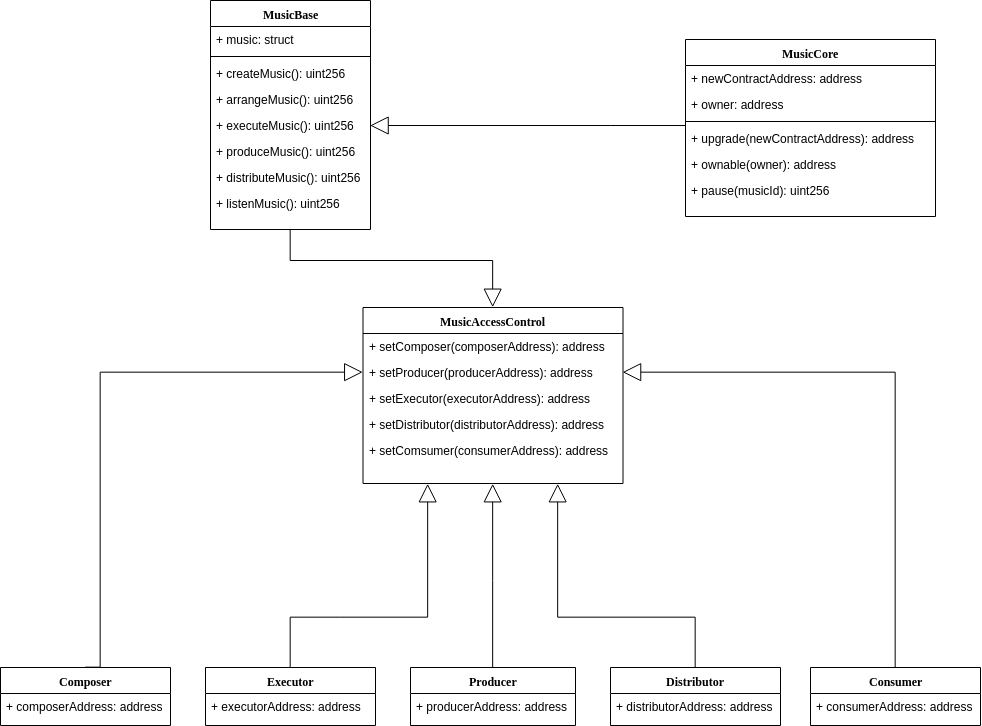

The diagram above was exported from draw.io. Its source (the exported page's mxGraphModel, read from the mxfile embedded in the PNG):
<mxGraphModel dx="1162" dy="615" grid="1" gridSize="10" guides="1" tooltips="1" connect="1" arrows="1" fold="1" page="1" pageScale="1" pageWidth="1100" pageHeight="850" background="#ffffff" math="0" shadow="0">
  <root>
    <mxCell id="0" />
    <mxCell id="1" parent="0" />
    <mxCell id="_xTNGKk2cTRyGNxsSfxK-40" value="" style="edgeStyle=orthogonalEdgeStyle;rounded=0;orthogonalLoop=1;jettySize=auto;html=1;endArrow=block;endFill=0;endSize=16;entryX=1;entryY=0.5;entryDx=0;entryDy=0;" edge="1" parent="1" source="78961159f06e98e8-17" target="_xTNGKk2cTRyGNxsSfxK-15">
      <mxGeometry relative="1" as="geometry">
        <mxPoint x="705" y="204.5" as="targetPoint" />
        <Array as="points">
          <mxPoint x="640" y="215" />
          <mxPoint x="640" y="215" />
        </Array>
      </mxGeometry>
    </mxCell>
    <mxCell id="78961159f06e98e8-17" value="MusicCore" style="swimlane;html=1;fontStyle=1;align=center;verticalAlign=top;childLayout=stackLayout;horizontal=1;startSize=26;horizontalStack=0;resizeParent=1;resizeLast=0;collapsible=1;marginBottom=0;swimlaneFillColor=#ffffff;rounded=0;shadow=0;comic=0;labelBackgroundColor=none;strokeColor=#000000;strokeWidth=1;fillColor=none;fontFamily=Verdana;fontSize=12;fontColor=#000000;" parent="1" vertex="1">
      <mxGeometry x="715" y="129" width="250" height="177" as="geometry" />
    </mxCell>
    <mxCell id="78961159f06e98e8-21" value="+ newContractAddress: address" style="text;html=1;strokeColor=none;fillColor=none;align=left;verticalAlign=top;spacingLeft=4;spacingRight=4;whiteSpace=wrap;overflow=hidden;rotatable=0;points=[[0,0.5],[1,0.5]];portConstraint=eastwest;" parent="78961159f06e98e8-17" vertex="1">
      <mxGeometry y="26" width="250" height="26" as="geometry" />
    </mxCell>
    <mxCell id="78961159f06e98e8-23" value="+ owner: address" style="text;html=1;strokeColor=none;fillColor=none;align=left;verticalAlign=top;spacingLeft=4;spacingRight=4;whiteSpace=wrap;overflow=hidden;rotatable=0;points=[[0,0.5],[1,0.5]];portConstraint=eastwest;" parent="78961159f06e98e8-17" vertex="1">
      <mxGeometry y="52" width="250" height="26" as="geometry" />
    </mxCell>
    <mxCell id="78961159f06e98e8-19" value="" style="line;html=1;strokeWidth=1;fillColor=none;align=left;verticalAlign=middle;spacingTop=-1;spacingLeft=3;spacingRight=3;rotatable=0;labelPosition=right;points=[];portConstraint=eastwest;" parent="78961159f06e98e8-17" vertex="1">
      <mxGeometry y="78" width="250" height="8" as="geometry" />
    </mxCell>
    <mxCell id="78961159f06e98e8-20" value="+ upgrade(newContractAddress): address" style="text;html=1;strokeColor=none;fillColor=none;align=left;verticalAlign=top;spacingLeft=4;spacingRight=4;whiteSpace=wrap;overflow=hidden;rotatable=0;points=[[0,0.5],[1,0.5]];portConstraint=eastwest;" parent="78961159f06e98e8-17" vertex="1">
      <mxGeometry y="86" width="250" height="26" as="geometry" />
    </mxCell>
    <mxCell id="78961159f06e98e8-27" value="+ ownable(owner): address" style="text;html=1;strokeColor=none;fillColor=none;align=left;verticalAlign=top;spacingLeft=4;spacingRight=4;whiteSpace=wrap;overflow=hidden;rotatable=0;points=[[0,0.5],[1,0.5]];portConstraint=eastwest;" parent="78961159f06e98e8-17" vertex="1">
      <mxGeometry y="112" width="250" height="26" as="geometry" />
    </mxCell>
    <mxCell id="_xTNGKk2cTRyGNxsSfxK-19" value="+ pause(musicId): uint256" style="text;html=1;strokeColor=none;fillColor=none;align=left;verticalAlign=top;spacingLeft=4;spacingRight=4;whiteSpace=wrap;overflow=hidden;rotatable=0;points=[[0,0.5],[1,0.5]];portConstraint=eastwest;" vertex="1" parent="78961159f06e98e8-17">
      <mxGeometry y="138" width="250" height="26" as="geometry" />
    </mxCell>
    <mxCell id="_xTNGKk2cTRyGNxsSfxK-41" style="edgeStyle=orthogonalEdgeStyle;rounded=0;orthogonalLoop=1;jettySize=auto;html=1;entryX=0.5;entryY=0;entryDx=0;entryDy=0;endArrow=block;endFill=0;endSize=16;" edge="1" parent="1" source="78961159f06e98e8-30" target="78961159f06e98e8-43">
      <mxGeometry relative="1" as="geometry">
        <Array as="points">
          <mxPoint x="320" y="350" />
          <mxPoint x="522" y="350" />
        </Array>
      </mxGeometry>
    </mxCell>
    <mxCell id="78961159f06e98e8-30" value="MusicBase" style="swimlane;html=1;fontStyle=1;align=center;verticalAlign=top;childLayout=stackLayout;horizontal=1;startSize=26;horizontalStack=0;resizeParent=1;resizeLast=0;collapsible=1;marginBottom=0;swimlaneFillColor=#ffffff;rounded=0;shadow=0;comic=0;labelBackgroundColor=none;strokeColor=#000000;strokeWidth=1;fillColor=none;fontFamily=Verdana;fontSize=12;fontColor=#000000;" parent="1" vertex="1">
      <mxGeometry x="240" y="90" width="160" height="229" as="geometry" />
    </mxCell>
    <mxCell id="78961159f06e98e8-31" value="+ music: struct" style="text;html=1;strokeColor=none;fillColor=none;align=left;verticalAlign=top;spacingLeft=4;spacingRight=4;whiteSpace=wrap;overflow=hidden;rotatable=0;points=[[0,0.5],[1,0.5]];portConstraint=eastwest;" parent="78961159f06e98e8-30" vertex="1">
      <mxGeometry y="26" width="160" height="26" as="geometry" />
    </mxCell>
    <mxCell id="78961159f06e98e8-38" value="" style="line;html=1;strokeWidth=1;fillColor=none;align=left;verticalAlign=middle;spacingTop=-1;spacingLeft=3;spacingRight=3;rotatable=0;labelPosition=right;points=[];portConstraint=eastwest;" parent="78961159f06e98e8-30" vertex="1">
      <mxGeometry y="52" width="160" height="8" as="geometry" />
    </mxCell>
    <mxCell id="78961159f06e98e8-39" value="+ createMusic(): uint256" style="text;html=1;strokeColor=none;fillColor=none;align=left;verticalAlign=top;spacingLeft=4;spacingRight=4;whiteSpace=wrap;overflow=hidden;rotatable=0;points=[[0,0.5],[1,0.5]];portConstraint=eastwest;" parent="78961159f06e98e8-30" vertex="1">
      <mxGeometry y="60" width="160" height="26" as="geometry" />
    </mxCell>
    <mxCell id="_xTNGKk2cTRyGNxsSfxK-14" value="+ arrangeMusic(): uint256" style="text;html=1;strokeColor=none;fillColor=none;align=left;verticalAlign=top;spacingLeft=4;spacingRight=4;whiteSpace=wrap;overflow=hidden;rotatable=0;points=[[0,0.5],[1,0.5]];portConstraint=eastwest;" vertex="1" parent="78961159f06e98e8-30">
      <mxGeometry y="86" width="160" height="26" as="geometry" />
    </mxCell>
    <mxCell id="_xTNGKk2cTRyGNxsSfxK-15" value="+ executeMusic(): uint256" style="text;html=1;strokeColor=none;fillColor=none;align=left;verticalAlign=top;spacingLeft=4;spacingRight=4;whiteSpace=wrap;overflow=hidden;rotatable=0;points=[[0,0.5],[1,0.5]];portConstraint=eastwest;" vertex="1" parent="78961159f06e98e8-30">
      <mxGeometry y="112" width="160" height="26" as="geometry" />
    </mxCell>
    <mxCell id="_xTNGKk2cTRyGNxsSfxK-16" value="+ produceMusic(): uint256" style="text;html=1;strokeColor=none;fillColor=none;align=left;verticalAlign=top;spacingLeft=4;spacingRight=4;whiteSpace=wrap;overflow=hidden;rotatable=0;points=[[0,0.5],[1,0.5]];portConstraint=eastwest;" vertex="1" parent="78961159f06e98e8-30">
      <mxGeometry y="138" width="160" height="26" as="geometry" />
    </mxCell>
    <mxCell id="_xTNGKk2cTRyGNxsSfxK-17" value="+ distributeMusic(): uint256" style="text;html=1;strokeColor=none;fillColor=none;align=left;verticalAlign=top;spacingLeft=4;spacingRight=4;whiteSpace=wrap;overflow=hidden;rotatable=0;points=[[0,0.5],[1,0.5]];portConstraint=eastwest;" vertex="1" parent="78961159f06e98e8-30">
      <mxGeometry y="164" width="160" height="26" as="geometry" />
    </mxCell>
    <mxCell id="_xTNGKk2cTRyGNxsSfxK-18" value="+ listenMusic(): uint256" style="text;html=1;strokeColor=none;fillColor=none;align=left;verticalAlign=top;spacingLeft=4;spacingRight=4;whiteSpace=wrap;overflow=hidden;rotatable=0;points=[[0,0.5],[1,0.5]];portConstraint=eastwest;" vertex="1" parent="78961159f06e98e8-30">
      <mxGeometry y="190" width="160" height="26" as="geometry" />
    </mxCell>
    <mxCell id="78961159f06e98e8-43" value="MusicAccessControl" style="swimlane;html=1;fontStyle=1;align=center;verticalAlign=top;childLayout=stackLayout;horizontal=1;startSize=26;horizontalStack=0;resizeParent=1;resizeLast=0;collapsible=1;marginBottom=0;swimlaneFillColor=#ffffff;rounded=0;shadow=0;comic=0;labelBackgroundColor=none;strokeColor=#000000;strokeWidth=1;fillColor=none;fontFamily=Verdana;fontSize=12;fontColor=#000000;" parent="1" vertex="1">
      <mxGeometry x="392.5" y="397" width="260" height="176" as="geometry" />
    </mxCell>
    <mxCell id="78961159f06e98e8-45" value="+ setComposer(composerAddress): address" style="text;html=1;strokeColor=none;fillColor=none;align=left;verticalAlign=top;spacingLeft=4;spacingRight=4;whiteSpace=wrap;overflow=hidden;rotatable=0;points=[[0,0.5],[1,0.5]];portConstraint=eastwest;" parent="78961159f06e98e8-43" vertex="1">
      <mxGeometry y="26" width="260" height="26" as="geometry" />
    </mxCell>
    <mxCell id="78961159f06e98e8-49" value="+ setProducer(producerAddress): address&lt;br&gt;&lt;br&gt;" style="text;html=1;strokeColor=none;fillColor=none;align=left;verticalAlign=top;spacingLeft=4;spacingRight=4;whiteSpace=wrap;overflow=hidden;rotatable=0;points=[[0,0.5],[1,0.5]];portConstraint=eastwest;" parent="78961159f06e98e8-43" vertex="1">
      <mxGeometry y="52" width="260" height="26" as="geometry" />
    </mxCell>
    <mxCell id="78961159f06e98e8-50" value="+ setExecutor(executorAddress): address" style="text;html=1;strokeColor=none;fillColor=none;align=left;verticalAlign=top;spacingLeft=4;spacingRight=4;whiteSpace=wrap;overflow=hidden;rotatable=0;points=[[0,0.5],[1,0.5]];portConstraint=eastwest;" parent="78961159f06e98e8-43" vertex="1">
      <mxGeometry y="78" width="260" height="26" as="geometry" />
    </mxCell>
    <mxCell id="_xTNGKk2cTRyGNxsSfxK-12" value="+ setDistributor(distributorAddress): address" style="text;html=1;strokeColor=none;fillColor=none;align=left;verticalAlign=top;spacingLeft=4;spacingRight=4;whiteSpace=wrap;overflow=hidden;rotatable=0;points=[[0,0.5],[1,0.5]];portConstraint=eastwest;" vertex="1" parent="78961159f06e98e8-43">
      <mxGeometry y="104" width="260" height="26" as="geometry" />
    </mxCell>
    <mxCell id="_xTNGKk2cTRyGNxsSfxK-13" value="+ setComsumer(consumerAddress): address" style="text;html=1;strokeColor=none;fillColor=none;align=left;verticalAlign=top;spacingLeft=4;spacingRight=4;whiteSpace=wrap;overflow=hidden;rotatable=0;points=[[0,0.5],[1,0.5]];portConstraint=eastwest;" vertex="1" parent="78961159f06e98e8-43">
      <mxGeometry y="130" width="260" height="26" as="geometry" />
    </mxCell>
    <mxCell id="_xTNGKk2cTRyGNxsSfxK-6" style="edgeStyle=orthogonalEdgeStyle;rounded=0;orthogonalLoop=1;jettySize=auto;html=1;endArrow=block;endFill=0;endSize=16;entryX=0;entryY=0.5;entryDx=0;entryDy=0;exitX=0.5;exitY=0;exitDx=0;exitDy=0;" edge="1" parent="1" source="78961159f06e98e8-56" target="78961159f06e98e8-49">
      <mxGeometry relative="1" as="geometry">
        <mxPoint x="440" y="647" as="targetPoint" />
        <Array as="points">
          <mxPoint x="130" y="462" />
        </Array>
      </mxGeometry>
    </mxCell>
    <mxCell id="78961159f06e98e8-56" value="Composer" style="swimlane;html=1;fontStyle=1;align=center;verticalAlign=top;childLayout=stackLayout;horizontal=1;startSize=26;horizontalStack=0;resizeParent=1;resizeLast=0;collapsible=1;marginBottom=0;swimlaneFillColor=#ffffff;rounded=0;shadow=0;comic=0;labelBackgroundColor=none;strokeColor=#000000;strokeWidth=1;fillColor=none;fontFamily=Verdana;fontSize=12;fontColor=#000000;" parent="1" vertex="1">
      <mxGeometry x="30" y="757" width="170" height="58" as="geometry" />
    </mxCell>
    <mxCell id="78961159f06e98e8-59" value="+ composerAddress: address" style="text;html=1;strokeColor=none;fillColor=none;align=left;verticalAlign=top;spacingLeft=4;spacingRight=4;whiteSpace=wrap;overflow=hidden;rotatable=0;points=[[0,0.5],[1,0.5]];portConstraint=eastwest;" parent="78961159f06e98e8-56" vertex="1">
      <mxGeometry y="26" width="170" height="26" as="geometry" />
    </mxCell>
    <mxCell id="_xTNGKk2cTRyGNxsSfxK-7" style="edgeStyle=orthogonalEdgeStyle;rounded=0;orthogonalLoop=1;jettySize=auto;html=1;endArrow=block;endFill=0;endSize=16;entryX=0.25;entryY=1;entryDx=0;entryDy=0;exitX=0.5;exitY=0;exitDx=0;exitDy=0;" edge="1" parent="1" source="_xTNGKk2cTRyGNxsSfxK-23" target="78961159f06e98e8-43">
      <mxGeometry relative="1" as="geometry">
        <mxPoint x="490" y="627" as="targetPoint" />
        <mxPoint x="380" y="751.5" as="sourcePoint" />
        <Array as="points">
          <mxPoint x="370" y="707" />
          <mxPoint x="545" y="707" />
        </Array>
      </mxGeometry>
    </mxCell>
    <mxCell id="_xTNGKk2cTRyGNxsSfxK-9" style="edgeStyle=orthogonalEdgeStyle;rounded=0;orthogonalLoop=1;jettySize=auto;html=1;entryX=0.75;entryY=1;entryDx=0;entryDy=0;endArrow=block;endFill=0;endSize=16;exitX=0.5;exitY=0;exitDx=0;exitDy=0;" edge="1" parent="1" source="_xTNGKk2cTRyGNxsSfxK-25" target="78961159f06e98e8-43">
      <mxGeometry relative="1" as="geometry">
        <mxPoint x="810" y="750" as="sourcePoint" />
        <Array as="points">
          <mxPoint x="725" y="707" />
          <mxPoint x="587" y="707" />
        </Array>
      </mxGeometry>
    </mxCell>
    <mxCell id="_xTNGKk2cTRyGNxsSfxK-10" style="edgeStyle=orthogonalEdgeStyle;rounded=0;orthogonalLoop=1;jettySize=auto;html=1;entryX=1;entryY=0.5;entryDx=0;entryDy=0;endArrow=block;endFill=0;endSize=16;exitX=0.5;exitY=0;exitDx=0;exitDy=0;" edge="1" parent="1" source="_xTNGKk2cTRyGNxsSfxK-27" target="78961159f06e98e8-49">
      <mxGeometry relative="1" as="geometry">
        <mxPoint x="980" y="749.9999999999998" as="sourcePoint" />
      </mxGeometry>
    </mxCell>
    <mxCell id="_xTNGKk2cTRyGNxsSfxK-32" value="" style="edgeStyle=orthogonalEdgeStyle;rounded=0;orthogonalLoop=1;jettySize=auto;html=1;endArrow=block;endFill=0;endSize=16;entryX=0.5;entryY=1;entryDx=0;entryDy=0;" edge="1" parent="1" source="_xTNGKk2cTRyGNxsSfxK-20" target="78961159f06e98e8-43">
      <mxGeometry relative="1" as="geometry">
        <mxPoint x="585" y="677" as="targetPoint" />
      </mxGeometry>
    </mxCell>
    <mxCell id="_xTNGKk2cTRyGNxsSfxK-20" value="Producer" style="swimlane;html=1;fontStyle=1;align=center;verticalAlign=top;childLayout=stackLayout;horizontal=1;startSize=26;horizontalStack=0;resizeParent=1;resizeLast=0;collapsible=1;marginBottom=0;swimlaneFillColor=#ffffff;rounded=0;shadow=0;comic=0;labelBackgroundColor=none;strokeColor=#000000;strokeWidth=1;fillColor=none;fontFamily=Verdana;fontSize=12;fontColor=#000000;" vertex="1" parent="1">
      <mxGeometry x="440" y="757" width="165" height="58" as="geometry" />
    </mxCell>
    <mxCell id="_xTNGKk2cTRyGNxsSfxK-21" value="+ producerAddress: address" style="text;html=1;strokeColor=none;fillColor=none;align=left;verticalAlign=top;spacingLeft=4;spacingRight=4;whiteSpace=wrap;overflow=hidden;rotatable=0;points=[[0,0.5],[1,0.5]];portConstraint=eastwest;" vertex="1" parent="_xTNGKk2cTRyGNxsSfxK-20">
      <mxGeometry y="26" width="165" height="26" as="geometry" />
    </mxCell>
    <mxCell id="_xTNGKk2cTRyGNxsSfxK-23" value="Executor" style="swimlane;html=1;fontStyle=1;align=center;verticalAlign=top;childLayout=stackLayout;horizontal=1;startSize=26;horizontalStack=0;resizeParent=1;resizeLast=0;collapsible=1;marginBottom=0;swimlaneFillColor=#ffffff;rounded=0;shadow=0;comic=0;labelBackgroundColor=none;strokeColor=#000000;strokeWidth=1;fillColor=none;fontFamily=Verdana;fontSize=12;fontColor=#000000;" vertex="1" parent="1">
      <mxGeometry x="235" y="757" width="170" height="58" as="geometry" />
    </mxCell>
    <mxCell id="_xTNGKk2cTRyGNxsSfxK-24" value="+ executorAddress: address" style="text;html=1;strokeColor=none;fillColor=none;align=left;verticalAlign=top;spacingLeft=4;spacingRight=4;whiteSpace=wrap;overflow=hidden;rotatable=0;points=[[0,0.5],[1,0.5]];portConstraint=eastwest;" vertex="1" parent="_xTNGKk2cTRyGNxsSfxK-23">
      <mxGeometry y="26" width="170" height="26" as="geometry" />
    </mxCell>
    <mxCell id="_xTNGKk2cTRyGNxsSfxK-25" value="Distributor" style="swimlane;html=1;fontStyle=1;align=center;verticalAlign=top;childLayout=stackLayout;horizontal=1;startSize=26;horizontalStack=0;resizeParent=1;resizeLast=0;collapsible=1;marginBottom=0;swimlaneFillColor=#ffffff;rounded=0;shadow=0;comic=0;labelBackgroundColor=none;strokeColor=#000000;strokeWidth=1;fillColor=none;fontFamily=Verdana;fontSize=12;fontColor=#000000;" vertex="1" parent="1">
      <mxGeometry x="640" y="757" width="170" height="58" as="geometry" />
    </mxCell>
    <mxCell id="_xTNGKk2cTRyGNxsSfxK-26" value="+ distributorAddress: address" style="text;html=1;strokeColor=none;fillColor=none;align=left;verticalAlign=top;spacingLeft=4;spacingRight=4;whiteSpace=wrap;overflow=hidden;rotatable=0;points=[[0,0.5],[1,0.5]];portConstraint=eastwest;" vertex="1" parent="_xTNGKk2cTRyGNxsSfxK-25">
      <mxGeometry y="26" width="170" height="26" as="geometry" />
    </mxCell>
    <mxCell id="_xTNGKk2cTRyGNxsSfxK-27" value="Consumer" style="swimlane;html=1;fontStyle=1;align=center;verticalAlign=top;childLayout=stackLayout;horizontal=1;startSize=26;horizontalStack=0;resizeParent=1;resizeLast=0;collapsible=1;marginBottom=0;swimlaneFillColor=#ffffff;rounded=0;shadow=0;comic=0;labelBackgroundColor=none;strokeColor=#000000;strokeWidth=1;fillColor=none;fontFamily=Verdana;fontSize=12;fontColor=#000000;" vertex="1" parent="1">
      <mxGeometry x="840" y="757" width="170" height="58" as="geometry" />
    </mxCell>
    <mxCell id="_xTNGKk2cTRyGNxsSfxK-28" value="+ consumerAddress: address" style="text;html=1;strokeColor=none;fillColor=none;align=left;verticalAlign=top;spacingLeft=4;spacingRight=4;whiteSpace=wrap;overflow=hidden;rotatable=0;points=[[0,0.5],[1,0.5]];portConstraint=eastwest;" vertex="1" parent="_xTNGKk2cTRyGNxsSfxK-27">
      <mxGeometry y="26" width="170" height="26" as="geometry" />
    </mxCell>
  </root>
</mxGraphModel>